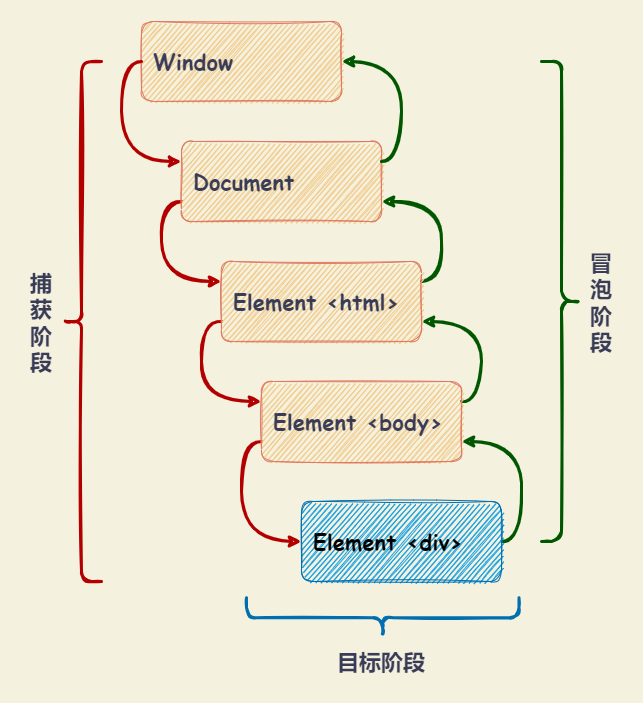

The diagram above was exported from draw.io. Its source (the exported page's mxGraphModel, read from the mxfile embedded in the PNG):
<mxGraphModel dx="1374" dy="656" grid="1" gridSize="10" guides="1" tooltips="1" connect="1" arrows="1" fold="1" page="1" pageScale="1" pageWidth="827" pageHeight="1169" background="#F4F1DE" math="0" shadow="0">
  <root>
    <mxCell id="0" />
    <mxCell id="1" parent="0" />
    <mxCell id="18" value="" style="rounded=0;html=1;sketch=1;fontFamily=Comic Sans MS;fontSize=22;strokeWidth=3;align=left;whiteSpace=wrap;fillColor=none;strokeColor=none;" parent="1" vertex="1">
      <mxGeometry x="20" y="20" width="640" height="700" as="geometry" />
    </mxCell>
    <mxCell id="6" style="edgeStyle=orthogonalEdgeStyle;curved=1;sketch=1;orthogonalLoop=1;jettySize=auto;html=1;exitX=0;exitY=0.75;exitDx=0;exitDy=0;entryX=0;entryY=0.25;entryDx=0;entryDy=0;fontFamily=Comic Sans MS;fontSize=22;fontColor=#393C56;strokeColor=#B20000;fillColor=#e51400;strokeWidth=3;" parent="1" source="2" target="3" edge="1">
      <mxGeometry relative="1" as="geometry" />
    </mxCell>
    <mxCell id="2" value="Document" style="rounded=1;whiteSpace=wrap;html=1;sketch=1;fontColor=#393C56;strokeColor=#E07A5F;fillColor=#F2CC8F;fontFamily=Comic Sans MS;fontStyle=1;fontSize=22;align=left;spacing=12;" parent="1" vertex="1">
      <mxGeometry x="200" y="160" width="200" height="80" as="geometry" />
    </mxCell>
    <mxCell id="7" style="edgeStyle=orthogonalEdgeStyle;curved=1;sketch=1;orthogonalLoop=1;jettySize=auto;html=1;exitX=0;exitY=0.75;exitDx=0;exitDy=0;entryX=0;entryY=0.25;entryDx=0;entryDy=0;fontFamily=Comic Sans MS;fontSize=22;fontColor=#393C56;strokeColor=#B20000;strokeWidth=3;fillColor=#e51400;" parent="1" source="3" target="4" edge="1">
      <mxGeometry relative="1" as="geometry" />
    </mxCell>
    <mxCell id="11" style="edgeStyle=orthogonalEdgeStyle;curved=1;sketch=1;orthogonalLoop=1;jettySize=auto;html=1;exitX=1;exitY=0.25;exitDx=0;exitDy=0;entryX=1;entryY=0.75;entryDx=0;entryDy=0;fontFamily=Comic Sans MS;fontSize=22;fontColor=#393C56;strokeColor=#005700;strokeWidth=3;fillColor=#008a00;" parent="1" source="3" target="2" edge="1">
      <mxGeometry relative="1" as="geometry" />
    </mxCell>
    <mxCell id="3" value="Element &amp;lt;html&amp;gt;" style="rounded=1;whiteSpace=wrap;html=1;sketch=1;fontColor=#393C56;strokeColor=#E07A5F;fillColor=#F2CC8F;fontFamily=Comic Sans MS;fontStyle=1;fontSize=22;align=left;spacing=12;" parent="1" vertex="1">
      <mxGeometry x="240" y="280" width="200" height="80" as="geometry" />
    </mxCell>
    <mxCell id="8" style="edgeStyle=orthogonalEdgeStyle;curved=1;sketch=1;orthogonalLoop=1;jettySize=auto;html=1;exitX=0;exitY=0.75;exitDx=0;exitDy=0;entryX=0;entryY=0.5;entryDx=0;entryDy=0;fontFamily=Comic Sans MS;fontSize=22;fontColor=#393C56;strokeColor=#B20000;strokeWidth=3;fillColor=#e51400;" parent="1" source="4" target="5" edge="1">
      <mxGeometry relative="1" as="geometry" />
    </mxCell>
    <mxCell id="10" style="edgeStyle=orthogonalEdgeStyle;curved=1;sketch=1;orthogonalLoop=1;jettySize=auto;html=1;exitX=1;exitY=0.25;exitDx=0;exitDy=0;entryX=1;entryY=0.75;entryDx=0;entryDy=0;fontFamily=Comic Sans MS;fontSize=22;fontColor=#393C56;strokeColor=#005700;strokeWidth=3;fillColor=#008a00;" parent="1" source="4" target="3" edge="1">
      <mxGeometry relative="1" as="geometry" />
    </mxCell>
    <mxCell id="4" value="Element &amp;lt;body&amp;gt;" style="rounded=1;whiteSpace=wrap;html=1;sketch=1;fontColor=#393C56;strokeColor=#E07A5F;fillColor=#F2CC8F;fontFamily=Comic Sans MS;fontStyle=1;fontSize=22;align=left;spacing=12;" parent="1" vertex="1">
      <mxGeometry x="280" y="400" width="200" height="80" as="geometry" />
    </mxCell>
    <mxCell id="9" style="edgeStyle=orthogonalEdgeStyle;curved=1;sketch=1;orthogonalLoop=1;jettySize=auto;html=1;exitX=1;exitY=0.5;exitDx=0;exitDy=0;entryX=1;entryY=0.75;entryDx=0;entryDy=0;fontFamily=Comic Sans MS;fontSize=22;fontColor=#393C56;strokeColor=#005700;strokeWidth=3;fillColor=#008a00;" parent="1" source="5" target="4" edge="1">
      <mxGeometry relative="1" as="geometry" />
    </mxCell>
    <mxCell id="5" value="Element &amp;lt;div&amp;gt;" style="rounded=1;whiteSpace=wrap;html=1;sketch=1;strokeColor=#006EAF;fillColor=#1ba1e2;fontFamily=Comic Sans MS;fontStyle=1;fontSize=22;align=left;spacing=12;fontColor=#000000;" parent="1" vertex="1">
      <mxGeometry x="320" y="520" width="200" height="80" as="geometry" />
    </mxCell>
    <mxCell id="12" value="" style="shape=curlyBracket;whiteSpace=wrap;html=1;rounded=1;sketch=1;fontFamily=Comic Sans MS;fontSize=22;fontColor=#ffffff;strokeColor=#B20000;fillColor=#e51400;align=left;strokeWidth=3;" parent="1" vertex="1">
      <mxGeometry x="80" y="80" width="40" height="520" as="geometry" />
    </mxCell>
    <mxCell id="13" value="" style="shape=curlyBracket;whiteSpace=wrap;html=1;rounded=1;flipH=1;sketch=1;fontFamily=Comic Sans MS;fontSize=22;fontColor=#ffffff;strokeColor=#005700;strokeWidth=3;fillColor=#008a00;align=left;" parent="1" vertex="1">
      <mxGeometry x="560" y="80" width="40" height="480" as="geometry" />
    </mxCell>
    <mxCell id="14" value="" style="shape=curlyBracket;whiteSpace=wrap;html=1;rounded=1;sketch=1;fontFamily=Comic Sans MS;fontSize=22;fontColor=#ffffff;strokeColor=#006EAF;fillColor=#1ba1e2;align=left;strokeWidth=3;rotation=-90;" parent="1" vertex="1">
      <mxGeometry x="381.25" y="500" width="40" height="272.5" as="geometry" />
    </mxCell>
    <mxCell id="15" value="捕获阶段" style="text;html=1;strokeColor=none;fillColor=none;align=center;verticalAlign=middle;whiteSpace=wrap;rounded=0;sketch=1;fontFamily=Comic Sans MS;fontSize=22;fontColor=#393C56;fontStyle=1" parent="1" vertex="1">
      <mxGeometry x="40" y="280" width="40" height="120" as="geometry" />
    </mxCell>
    <mxCell id="16" value="冒泡阶段" style="text;html=1;strokeColor=none;fillColor=none;align=center;verticalAlign=middle;whiteSpace=wrap;rounded=0;sketch=1;fontFamily=Comic Sans MS;fontSize=22;fontColor=#393C56;fontStyle=1" parent="1" vertex="1">
      <mxGeometry x="600" y="260" width="40" height="120" as="geometry" />
    </mxCell>
    <mxCell id="17" value="目标阶段" style="text;html=1;strokeColor=none;fillColor=none;align=center;verticalAlign=middle;whiteSpace=wrap;rounded=0;sketch=1;fontFamily=Comic Sans MS;fontSize=22;fontColor=#393C56;fontStyle=1" parent="1" vertex="1">
      <mxGeometry x="320" y="660" width="160" height="40" as="geometry" />
    </mxCell>
    <mxCell id="19" value="Window" style="rounded=1;whiteSpace=wrap;html=1;sketch=1;fontColor=#393C56;strokeColor=#E07A5F;fillColor=#F2CC8F;fontFamily=Comic Sans MS;fontStyle=1;fontSize=22;align=left;spacing=12;" vertex="1" parent="1">
      <mxGeometry x="160" y="40" width="200" height="80" as="geometry" />
    </mxCell>
    <mxCell id="21" style="edgeStyle=orthogonalEdgeStyle;curved=1;sketch=1;orthogonalLoop=1;jettySize=auto;html=1;exitX=0;exitY=0.5;exitDx=0;exitDy=0;entryX=0;entryY=0.25;entryDx=0;entryDy=0;fontFamily=Comic Sans MS;fontSize=22;fontColor=#393C56;strokeColor=#B20000;fillColor=#e51400;strokeWidth=3;" edge="1" parent="1" source="19" target="2">
      <mxGeometry relative="1" as="geometry">
        <mxPoint x="120" y="140" as="sourcePoint" />
        <mxPoint x="160" y="220" as="targetPoint" />
      </mxGeometry>
    </mxCell>
    <mxCell id="23" style="edgeStyle=orthogonalEdgeStyle;curved=1;sketch=1;orthogonalLoop=1;jettySize=auto;html=1;exitX=1;exitY=0.25;exitDx=0;exitDy=0;entryX=1;entryY=0.5;entryDx=0;entryDy=0;fontFamily=Comic Sans MS;fontSize=22;fontColor=#393C56;strokeColor=#005700;strokeWidth=3;fillColor=#008a00;" edge="1" parent="1" source="2" target="19">
      <mxGeometry relative="1" as="geometry">
        <mxPoint x="461.25" y="140" as="sourcePoint" />
        <mxPoint x="421.25" y="60" as="targetPoint" />
      </mxGeometry>
    </mxCell>
  </root>
</mxGraphModel>